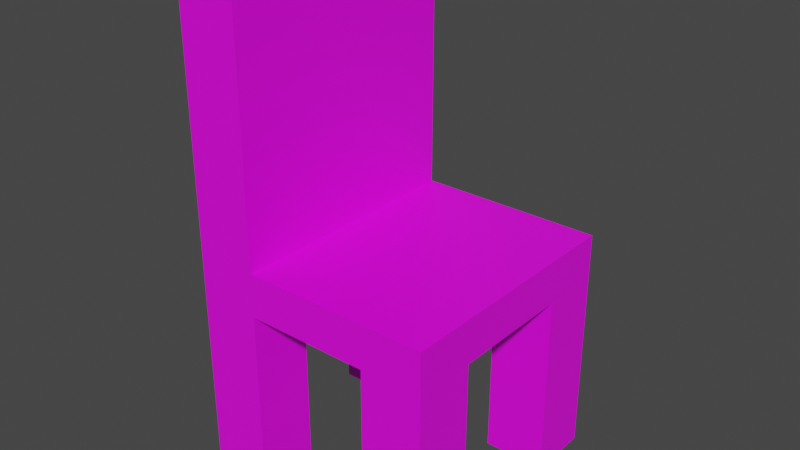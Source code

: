 # Source: chair.blend  (saved by Blender 2.93.20; exported with 4.5.12 LTS)
import bpy
from mathutils import Matrix  # noqa: F401  (used for matrix-valued properties, if any)

bpy.ops.wm.read_factory_settings(use_empty=True)
scene = bpy.context.scene
scene.name = 'Scene'

# ---- collections
col_collection = bpy.data.collections.new('Collection'); scene.collection.children.link(col_collection)

# ---- images (referenced by path relative to the original .blend; pixels are not part of the script)
import os
ASSET_DIR = os.environ.get("B2B_ASSET_DIR", "")  # directory of the original .blend (textures are referenced by path, not embedded)
HERE = os.path.dirname(os.path.abspath(__file__))  # packed textures are extracted next to this script under _unpacked/

def load_image(name, relpath, width, height, colorspace="sRGB"):
    """Load a texture the original file referenced (path relative to the .blend, or extracted next to this script)."""
    p = next((c for c in (os.path.join(HERE, relpath), os.path.join(ASSET_DIR, relpath)) if relpath and os.path.exists(c)), "")
    if p:
        img = bpy.data.images.load(p, check_existing=True)
        img.name = name
    else:  # same state as the original file: an image datablock whose file is absent (Cycles renders it pink)
        img = bpy.data.images.new(name, width, height)
        img.source = "FILE"
        img.filepath = "//" + (relpath or name)
    img.colorspace_settings.name = colorspace
    return img
img_texture_png = load_image('texture.png', 'texture.png', 1024, 1024, 'sRGB')

# ---- materials (node trees are filled in below, after node groups)
mat_texture = bpy.data.materials.new('Texture')
mat_texture.use_transparent_shadow = False

# ---- material node trees
mat_texture.use_nodes = True; mat_texture.node_tree.nodes.clear()
_N = mat_texture.node_tree.nodes; _L = mat_texture.node_tree.links
n0 = _N.new('ShaderNodeBsdfPrincipled'); n0.name = 'Principled BSDF'; n0.location = (137, 276)
n0.distribution = 'GGX'
n0.subsurface_method = 'BURLEY'
n0.inputs[3].default_value = 1.45
n0.inputs[27].default_value = (0.0, 0.0, 0.0, 1.0)
n0.inputs[28].default_value = 1.0
n1 = _N.new('ShaderNodeOutputMaterial'); n1.name = 'Material Output'; n1.location = (427, 276)
n2 = _N.new('ShaderNodeTexImage'); n2.name = 'Image Texture'; n2.location = (-230, 170)
n2.image = img_texture_png
n2.interpolation = 'Closest'
_L.new(n0.outputs[0], n1.inputs[0])
_L.new(n2.outputs[0], n0.inputs[0])
n1.is_active_output = True

# ---- world
world_world = bpy.data.worlds.new('World'); scene.world = world_world
world_world.use_nodes = True; world_world.node_tree.nodes.clear()
_N = world_world.node_tree.nodes; _L = world_world.node_tree.links
n0 = _N.new('ShaderNodeOutputWorld'); n0.name = 'World Output'; n0.location = (300, 300)
n1 = _N.new('ShaderNodeBackground'); n1.name = 'Background'; n1.location = (10, 300)
n1.inputs[0].default_value = (0.05088, 0.05088, 0.05088, 1.0)
_L.new(n1.outputs[0], n0.inputs[0])
n0.is_active_output = True
world_world.color = (0.05088, 0.05088, 0.05088)
world_world.use_sun_shadow = False
world_world.sun_shadow_jitter_overblur = 0.0

# ---- meshes
me_cube = bpy.data.meshes.new('Cube')
me_cube.from_pydata([(0.4507, 0.5, -0.7623), (0.4507, 0.5, -0.9362), (0.4507, -0.5, -0.7623), (0.4507, -0.5, -0.9362), (-0.5493, 0.5, -0.7623), (-0.5493, 0.5, -0.9362), (-0.5493, -0.5, -0.7623), (-0.5493, -0.5, -0.9362), (0.2007, 0.5, -0.9362), (-0.04934, 0.5, -0.9362), (-0.2993, 0.5, -0.9362), (0.2007, -0.5, -0.7623), (-0.04934, -0.5, -0.7623), (-0.2993, -0.5, -0.7623), (-0.2993, -0.5, -0.9362), (-0.04934, -0.5, -0.9362), (0.2007, -0.5, -0.9362), (-0.2993, 0.5, -0.7623), (-0.04934, 0.5, -0.7623), (0.2007, 0.5, -0.7623), (-0.5493, 0.25, -0.9362), (-0.5493, 0.0, -0.9362), (-0.5493, -0.25, -0.9362), (0.4507, 0.25, -0.7623), (0.4507, 0.0, -0.7623), (0.4507, -0.25, -0.7623), (-0.5493, -0.25, -0.7623), (-0.5493, 0.0, -0.7623), (-0.5493, 0.25, -0.7623), (0.4507, -0.25, -0.9362), (0.4507, 0.0, -0.9362), (0.4507, 0.25, -0.9362), (-0.2993, 0.25, -0.9362), (-0.2993, 0.0, -0.9362), (-0.2993, -0.25, -0.9362), (-0.04934, 0.25, -0.9362), (-0.04934, 0.0, -0.9362), (-0.04934, -0.25, -0.9362), (0.2007, 0.25, -0.9362), (0.2007, 0.0, -0.9362), (0.2007, -0.25, -0.9362), (0.2007, 0.25, -0.7623), (0.2007, 0.0, -0.7623), (0.2007, -0.25, -0.7623), (-0.04934, 0.25, -0.7623), (-0.04934, 0.0, -0.7623), (-0.04934, -0.25, -0.7623), (-0.2993, 0.25, -0.7623), (-0.2993, 0.0, -0.7623), (-0.2993, -0.25, -0.7623), (-0.5493, -0.25, -1.686), (-0.5493, -0.5, -1.686), (-0.2993, 0.5, -1.686), (-0.5493, 0.5, -1.686), (0.2007, -0.5, -1.686), (0.4507, -0.5, -1.686), (0.4507, 0.25, -1.686), (0.4507, 0.5, -1.686), (0.2007, 0.5, -1.686), (-0.2993, -0.5, -1.686), (-0.2993, -0.25, -1.686), (0.2007, -0.25, -1.686), (-0.5493, 0.25, -1.686), (0.4507, -0.25, -1.686), (-0.2993, 0.25, -1.686), (0.2007, 0.25, -1.686), (-0.2993, -0.5, 0.3138), (-0.5493, -0.5, 0.3138), (-0.5493, 0.25, 0.3138), (-0.5493, 0.5, 0.3138), (-0.2993, 0.5, 0.3138), (-0.2993, -0.25, 0.3138), (-0.5493, -0.25, 0.3138), (-0.5493, 0.0, 0.3138), (-0.2993, 0.25, 0.3138), (-0.2993, 0.0, 0.3138)], [], [(4, 28, 68, 69), (14, 13, 6, 7), (20, 28, 4, 5), (20, 5, 53, 62), (29, 25, 2, 3), (8, 19, 0, 1), (5, 4, 17, 10), (10, 17, 18, 9), (9, 18, 19, 8), (31, 38, 65, 56), (34, 37, 15, 14), (37, 40, 16, 15), (3, 2, 11, 16), (16, 11, 12, 15), (15, 12, 13, 14), (25, 43, 11, 2), (43, 46, 12, 11), (46, 49, 13, 12), (18, 17, 47, 44), (44, 47, 48, 45), (45, 48, 49, 46), (19, 18, 44, 41), (41, 44, 45, 42), (42, 45, 46, 43), (0, 19, 41, 23), (23, 41, 42, 24), (24, 42, 43, 25), (9, 8, 38, 35), (35, 38, 39, 36), (36, 39, 40, 37), (10, 9, 35, 32), (32, 35, 36, 33), (33, 36, 37, 34), (34, 14, 59, 60), (20, 32, 33, 21), (21, 33, 34, 22), (1, 0, 23, 31), (31, 23, 24, 30), (30, 24, 25, 29), (8, 1, 57, 58), (38, 31, 30, 39), (39, 30, 29, 40), (7, 6, 26, 22), (22, 26, 27, 21), (21, 27, 28, 20), (72, 67, 66, 71, 75, 74, 70, 69, 68, 73), (47, 17, 70, 74), (27, 26, 72, 73), (61, 63, 55, 54), (50, 60, 59, 51), (53, 52, 64, 62), (58, 57, 56, 65), (16, 40, 61, 54), (32, 20, 62, 64), (7, 22, 50, 51), (40, 29, 63, 61), (29, 3, 55, 63), (3, 16, 54, 55), (5, 10, 52, 53), (22, 34, 60, 50), (38, 8, 58, 65), (14, 7, 51, 59), (1, 31, 56, 57), (10, 32, 64, 52), (26, 6, 67, 72), (6, 13, 66, 67), (48, 47, 74, 75), (28, 27, 73, 68), (49, 48, 75, 71), (17, 4, 69, 70), (13, 49, 71, 66)])
_uv = me_cube.uv_layers.new(name='UVMap')
_uv.uv.foreach_set('vector', [0.9062, 0.4628, 0.9062, 0.4628, 0.9062, 0.4628, 0.9062, 0.4628, 0.9062, 0.4628, 0.9062, 0.4628, 0.9062, 0.4628, 0.9062, 0.4628, 0.9062, 0.4628, 0.9062, 0.4628, 0.9062, 0.4628, 0.9062, 0.4628, 0.9062, 0.4628, 0.9062, 0.4628, 0.9062, 0.4628, 0.9062, 0.4628, 0.9062, 0.4628, 0.9062, 0.4628, 0.9062, 0.4628, 0.9062, 0.4628, 0.9062, 0.4628, 0.9062, 0.4628, 0.9062, 0.4628, 0.9062, 0.4628, 0.9062, 0.4628, 0.9062, 0.4628, 0.9062, 0.4628, 0.9062, 0.4628, 0.9062, 0.4628, 0.9062, 0.4628, 0.9062, 0.4628, 0.9062, 0.4628, 0.9062, 0.4628, 0.9062, 0.4628, 0.9062, 0.4628, 0.9062, 0.4628, 0.9062, 0.4628, 0.9062, 0.4628, 0.9062, 0.4628, 0.9062, 0.4628, 0.9062, 0.4628, 0.9062, 0.4628, 0.9062, 0.4628, 0.9062, 0.4628, 0.9062, 0.4628, 0.9062, 0.4628, 0.9062, 0.4628, 0.9062, 0.4628, 0.9062, 0.4628, 0.9062, 0.4628, 0.9062, 0.4628, 0.9062, 0.4628, 0.9062, 0.4628, 0.9062, 0.4628, 0.9062, 0.4628, 0.9062, 0.4628, 0.9062, 0.4628, 0.9062, 0.4628, 0.9062, 0.4628, 0.9062, 0.4628, 0.9062, 0.4628, 0.9062, 0.4628, 0.9062, 0.4628, 0.9062, 0.4628, 0.9062, 0.4628, 0.9062, 0.4628, 0.9062, 0.4628, 0.9062, 0.4628, 0.9062, 0.4628, 0.9062, 0.4628, 0.9062, 0.4628, 0.9062, 0.4628, 0.9062, 0.4628, 0.9062, 0.4628, 0.9062, 0.4628, 0.9062, 0.4628, 0.9062, 0.4628, 0.9062, 0.4628, 0.9062, 0.4628, 0.9062, 0.4628, 0.9062, 0.4628, 0.9062, 0.4628, 0.9062, 0.4628, 0.9062, 0.4628, 0.9062, 0.4628, 0.9062, 0.4628, 0.9062, 0.4628, 0.9062, 0.4628, 0.9062, 0.4628, 0.9062, 0.4628, 0.9062, 0.4628, 0.9062, 0.4628, 0.9062, 0.4628, 0.9062, 0.4628, 0.9062, 0.4628, 0.9062, 0.4628, 0.9062, 0.4628, 0.9062, 0.4628, 0.9062, 0.4628, 0.9062, 0.4628, 0.9062, 0.4628, 0.9062, 0.4628, 0.9062, 0.4628, 0.9062, 0.4628, 0.9062, 0.4628, 0.9062, 0.4628, 0.9062, 0.4628, 0.9062, 0.4628, 0.9062, 0.4628, 0.9062, 0.4628, 0.9062, 0.4628, 0.9062, 0.4628, 0.9062, 0.4628, 0.9062, 0.4628, 0.9062, 0.4628, 0.9062, 0.4628, 0.9062, 0.4628, 0.9062, 0.4628, 0.9062, 0.4628, 0.9062, 0.4628, 0.9062, 0.4628, 0.9062, 0.4628, 0.9062, 0.4628, 0.9062, 0.4628, 0.9062, 0.4628, 0.9062, 0.4628, 0.9062, 0.4628, 0.9062, 0.4628, 0.9062, 0.4628, 0.9062, 0.4628, 0.9062, 0.4628, 0.9062, 0.4628, 0.9062, 0.4628, 0.9062, 0.4628, 0.9062, 0.4628, 0.9062, 0.4628, 0.9062, 0.4628, 0.9062, 0.4628, 0.9062, 0.4628, 0.9062, 0.4628, 0.9062, 0.4628, 0.9062, 0.4628, 0.9062, 0.4628, 0.9062, 0.4628, 0.9062, 0.4628, 0.9062, 0.4628, 0.9062, 0.4628, 0.9062, 0.4628, 0.9062, 0.4628, 0.9062, 0.4628, 0.9062, 0.4628, 0.9062, 0.4628, 0.9062, 0.4628, 0.9062, 0.4628, 0.9062, 0.4628, 0.9062, 0.4628, 0.9062, 0.4628, 0.9062, 0.4628, 0.9062, 0.4628, 0.9062, 0.4628, 0.9062, 0.4628, 0.9062, 0.4628, 0.9062, 0.4628, 0.9062, 0.4628, 0.9062, 0.4628, 0.9062, 0.4628, 0.9062, 0.4628, 0.9062, 0.4628, 0.9062, 0.4628, 0.9062, 0.4628, 0.9062, 0.4628, 0.9062, 0.4628, 0.9062, 0.4628, 0.9062, 0.4628, 0.9062, 0.4628, 0.9062, 0.4628, 0.9062, 0.4628, 0.9062, 0.4628, 0.9062, 0.4628, 0.9062, 0.4628, 0.9062, 0.4628, 0.9062, 0.4628, 0.9062, 0.4628, 0.9062, 0.4628, 0.9062, 0.4628, 0.9062, 0.4628, 0.9062, 0.4628, 0.9062, 0.4628, 0.9062, 0.4628, 0.9062, 0.4628, 0.9062, 0.4628, 0.9062, 0.4628, 0.9062, 0.4628, 0.9062, 0.4628, 0.9062, 0.4628, 0.9062, 0.4628, 0.9062, 0.4628, 0.9062, 0.4628, 0.9062, 0.4628, 0.9062, 0.4628, 0.9062, 0.4628, 0.9062, 0.4628, 0.9062, 0.4628, 0.9062, 0.4628, 0.9062, 0.4628, 0.9062, 0.4628, 0.9062, 0.4628, 0.9062, 0.4628, 0.9062, 0.4628, 0.9062, 0.4628, 0.9062, 0.4628, 0.9062, 0.4628, 0.9062, 0.4628, 0.9062, 0.4628, 0.9062, 0.4628, 0.9062, 0.4628, 0.9062, 0.4628, 0.9062, 0.4628, 0.9062, 0.4628, 0.9062, 0.4628, 0.9062, 0.4628, 0.9062, 0.4628, 0.9062, 0.4628, 0.9062, 0.4628, 0.9062, 0.4628, 0.9062, 0.4628, 0.9062, 0.4628, 0.9062, 0.4628, 0.9062, 0.4628, 0.9062, 0.4628, 0.9062, 0.4628, 0.9062, 0.4628, 0.9062, 0.4628, 0.9062, 0.4628, 0.9062, 0.4628, 0.9062, 0.4628, 0.9062, 0.4628, 0.9062, 0.4628, 0.9062, 0.4628, 0.9062, 0.4628, 0.9062, 0.4628, 0.9062, 0.4628, 0.9062, 0.4628, 0.9062, 0.4628, 0.9062, 0.4628, 0.9062, 0.4628, 0.9062, 0.4628, 0.9062, 0.4628, 0.9062, 0.4628, 0.9062, 0.4628, 0.9062, 0.4628, 0.9062, 0.4628, 0.9062, 0.4628, 0.9062, 0.4628, 0.9062, 0.4628, 0.9062, 0.4628, 0.9062, 0.4628, 0.9062, 0.4628, 0.9062, 0.4628, 0.9062, 0.4628, 0.9062, 0.4628, 0.9062, 0.4628, 0.9062, 0.4628, 0.9062, 0.4628, 0.9062, 0.4628, 0.9062, 0.4628, 0.9062, 0.4628, 0.9062, 0.4628, 0.9062, 0.4628, 0.9062, 0.4628, 0.9062, 0.4628, 0.9062, 0.4628, 0.9062, 0.4628, 0.9062, 0.4628, 0.9062, 0.4628, 0.9062, 0.4628, 0.9062, 0.4628, 0.9062, 0.4628, 0.9062, 0.4628, 0.9062, 0.4628, 0.9062, 0.4628, 0.9062, 0.4628, 0.9062, 0.4628, 0.9062, 0.4628, 0.9062, 0.4628, 0.9062, 0.4628, 0.9062, 0.4628, 0.9062, 0.4628, 0.9062, 0.4628, 0.9062, 0.4628])
me_cube.materials.append(mat_texture)
me_cube.use_remesh_preserve_volume = False
me_cube.use_remesh_preserve_attributes = False
me_cube.use_mirror_vertex_groups = False
me_cube.update()

# ---- objects
ob_cube = bpy.data.objects.new('Cube', me_cube)

# ---- transforms, parenting, visibility, modifiers, constraints
ob_cube.location = (0.0, 0.0, 0.0)
ob_cube.lock_rotations_4d = False
ob_cube.empty_display_type = 'ARROWS'
ob_cube.lineart.crease_threshold = 0.0

# ---- collection membership
col_collection.objects.link(ob_cube)

# ---- scene / render settings (as saved in the file)
scene.frame_start = 1; scene.frame_end = 250; scene.frame_set(1)
scene.render.engine = 'BLENDER_EEVEE_NEXT'
scene.cycles.use_denoising = False
scene.cycles.samples = 128
scene.cycles.sampling_pattern = 'TABULATED_SOBOL'
scene.cycles.use_adaptive_sampling = False
scene.cycles.use_light_tree = False
scene.view_settings.view_transform = 'Filmic'
bpy.context.view_layer.update()

# ---- added for rendering (the .blend has no active camera and no usable light): camera, sun
cam_auto = bpy.data.cameras.new('AutoCamera')
cam_auto.lens = 50.0
cam_auto.sensor_width = 36.0
cam_auto.clip_end = 1000.0
ob_auto_camera = bpy.data.objects.new('AutoCamera', cam_auto)
scene.collection.objects.link(ob_auto_camera)
ob_auto_camera.location = (2.21699, -2.71959, 1.12686)
ob_auto_camera.rotation_euler = (1.09748, -7.21219e-08, 0.694738)
scene.camera = ob_auto_camera
light_auto_sun = bpy.data.lights.new('AutoSun', 'SUN')
light_auto_sun.energy = 3.0
light_auto_sun.angle = 0.0523599
ob_auto_sun = bpy.data.objects.new('AutoSun', light_auto_sun)
scene.collection.objects.link(ob_auto_sun)
ob_auto_sun.rotation_euler = (0.872665, 0.174533, 0.523599)
bpy.context.view_layer.update()
